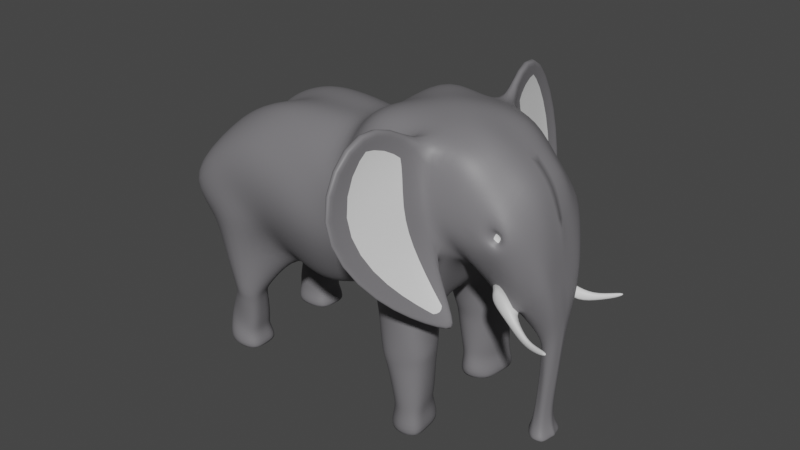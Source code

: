 # Source: African_Elephant_1.blend  (saved by Blender 3.3.6; exported with 4.5.12 LTS)
import bpy
from mathutils import Matrix  # noqa: F401  (used for matrix-valued properties, if any)

bpy.ops.wm.read_factory_settings(use_empty=True)
scene = bpy.context.scene
scene.name = 'Scene'

# ---- collections
col_collection = bpy.data.collections.new('Collection'); scene.collection.children.link(col_collection)

# ---- materials (node trees are filled in below, after node groups)
mat_material_001 = bpy.data.materials.new('Material.001')
mat_material_001.use_transparent_shadow = False
mat_material_001.diffuse_color = (0.05779, 0.02483, 0.01391, 1.0)
mat_material_001.roughness = 1.0
mat_eyes = bpy.data.materials.new('Eyes')
mat_eyes.use_transparent_shadow = False
mat_eyes.diffuse_color = (0.0, 0.0, 0.0, 1.0)
mat_eyes.roughness = 0.0
mat_tusk = bpy.data.materials.new('Tusk')
mat_tusk.use_transparent_shadow = False
mat_tusk.diffuse_color = (1.0, 0.7819, 0.4969, 1.0)
mat_ears = bpy.data.materials.new('Ears')
mat_ears.use_transparent_shadow = False
mat_ears.diffuse_color = (0.2668, 0.1912, 0.0934, 1.0)

# ---- material node trees
mat_material_001.use_nodes = True; mat_material_001.node_tree.nodes.clear()
_N = mat_material_001.node_tree.nodes; _L = mat_material_001.node_tree.links
n0 = _N.new('ShaderNodeBsdfPrincipled'); n0.name = 'Principled BSDF'; n0.location = (10, 300)
n0.distribution = 'GGX'
n0.subsurface_method = 'RANDOM_WALK_SKIN'
n0.inputs[0].default_value = (0.1829, 0.1776, 0.1882, 1.0)
n0.inputs[3].default_value = 1.45
n0.inputs[11].default_value = 1.78
n0.inputs[13].default_value = 0.5136
n0.inputs[27].default_value = (0.0, 0.0, 0.0, 1.0)
n0.inputs[28].default_value = 1.0
n1 = _N.new('ShaderNodeOutputMaterial'); n1.name = 'Material Output'; n1.location = (300, 300)
_L.new(n0.outputs[0], n1.inputs[0])
n1.is_active_output = True
mat_eyes.use_nodes = True; mat_eyes.node_tree.nodes.clear()
_N = mat_eyes.node_tree.nodes; _L = mat_eyes.node_tree.links
n0 = _N.new('ShaderNodeBsdfPrincipled'); n0.name = 'Principled BSDF'; n0.location = (10, 300)
n0.distribution = 'GGX'
n0.subsurface_method = 'RANDOM_WALK_SKIN'
n0.inputs[3].default_value = 1.45
n0.inputs[27].default_value = (0.0, 0.0, 0.0, 1.0)
n0.inputs[28].default_value = 1.0
n1 = _N.new('ShaderNodeOutputMaterial'); n1.name = 'Material Output'; n1.location = (300, 300)
_L.new(n0.outputs[0], n1.inputs[0])
n1.is_active_output = True
mat_tusk.use_nodes = True; mat_tusk.node_tree.nodes.clear()
_N = mat_tusk.node_tree.nodes; _L = mat_tusk.node_tree.links
n0 = _N.new('ShaderNodeBsdfPrincipled'); n0.name = 'Principled BSDF'; n0.location = (10, 300)
n0.distribution = 'GGX'
n0.subsurface_method = 'RANDOM_WALK_SKIN'
n0.inputs[3].default_value = 1.45
n0.inputs[27].default_value = (0.0, 0.0, 0.0, 1.0)
n0.inputs[28].default_value = 1.0
n1 = _N.new('ShaderNodeOutputMaterial'); n1.name = 'Material Output'; n1.location = (300, 300)
_L.new(n0.outputs[0], n1.inputs[0])
n1.is_active_output = True
mat_ears.use_nodes = True; mat_ears.node_tree.nodes.clear()
_N = mat_ears.node_tree.nodes; _L = mat_ears.node_tree.links
n0 = _N.new('ShaderNodeBsdfPrincipled'); n0.name = 'Principled BSDF'; n0.location = (10, 300)
n0.distribution = 'GGX'
n0.subsurface_method = 'RANDOM_WALK_SKIN'
n0.inputs[3].default_value = 1.45
n0.inputs[27].default_value = (0.0, 0.0, 0.0, 1.0)
n0.inputs[28].default_value = 1.0
n1 = _N.new('ShaderNodeOutputMaterial'); n1.name = 'Material Output'; n1.location = (300, 300)
_L.new(n0.outputs[0], n1.inputs[0])
n1.is_active_output = True

# ---- world
world_world = bpy.data.worlds.new('World'); scene.world = world_world
world_world.use_nodes = True; world_world.node_tree.nodes.clear()
_N = world_world.node_tree.nodes; _L = world_world.node_tree.links
n0 = _N.new('ShaderNodeOutputWorld'); n0.name = 'World Output'; n0.location = (300, 300)
n1 = _N.new('ShaderNodeBackground'); n1.name = 'Background'; n1.location = (10, 300)
n1.inputs[0].default_value = (0.05088, 0.05088, 0.05088, 1.0)
_L.new(n1.outputs[0], n0.inputs[0])
n0.is_active_output = True
world_world.color = (0.05088, 0.05088, 0.05088)
world_world.use_sun_shadow = False
world_world.sun_shadow_jitter_overblur = 0.0

# ---- meshes
me_plane = bpy.data.meshes.new('Plane')
me_plane.from_pydata([(-1.185, -0.4608, 0.9637), (-0.6521, -0.5211, 1.135), (-1.266, -0.5641, 1.27), (-1.027, -0.6087, 1.568), (-0.4029, -0.5632, 1.161), (-0.7715, -0.5645, 1.689), (-0.1579, -0.596, 1.189), (-0.5348, -0.4862, 1.731), (0.04807, -0.5382, 1.207), (-0.1919, -0.4619, 1.729), (0.2127, -0.4888, 1.245), (0.03157, -0.4923, 1.679), (0.684, -0.5386, 1.03), (0.2966, -0.5119, 1.911), (0.8042, -0.4797, 1.365), (0.6506, -0.4309, 2.043), (0.7654, -0.5378, 1.417), (0.6506, -0.5022, 2.016), (0.8912, -0.3811, 1.424), (0.9189, -0.4301, 1.999), (1.03, -0.2939, 1.22), (1.173, -0.3479, 1.605), (1.075, -0.2308, 1.088), (1.215, -0.3476, 1.573), (1.236, -0.2014, 1.05), (1.388, -0.2617, 1.378), (1.325, -0.1237, 0.8851), (1.449, -0.1335, 1.033), (1.366, -0.07072, 0.6803), (1.418, -0.07002, 0.6773), (1.329, -0.05249, 0.1831), (1.379, -0.05934, 0.1823), (1.349, -0.1206, 0.08662), (1.417, -0.1034, 0.08326), (1.351, -0.1156, 0.06077), (1.424, -0.1036, 0.05751), (-0.6731, -0.3777, 0.9974), (-0.3965, -0.3713, 0.7881), (-0.1492, -0.3713, 0.7739), (0.06288, -0.3803, 0.9538), (0.3108, -0.4503, 1.103), (0.7109, -0.5426, 0.8196), (-1.103, -0.4686, 0.7234), (-1.122, 0.0, 0.9995), (-1.177, 0.0, 1.349), (-1.016, 0.0, 1.664), (-0.7223, 0.0, 1.834), (-0.4786, 0.0, 1.919), (-0.176, 0.0, 1.91), (-0.009692, 0.0, 1.919), (0.7592, 0.0, 0.9941), (0.3298, 0.0, 2.112), (0.8074, 0.0, 1.102), (0.5531, 0.0, 2.184), (0.8857, 0.0, 1.202), (0.7644, 0.0, 2.18), (0.9859, 0.0, 1.154), (1.027, 0.0, 2.067), (1.099, 0.0, 1.083), (1.168, 0.0, 1.956), (1.189, 0.0, 0.958), (1.321, 0.0, 1.811), (1.26, 0.0, 0.8678), (1.397, 0.0, 1.544), (1.315, 0.0, 0.779), (1.461, 0.0, 1.08), (1.323, 0.0, 0.6824), (1.447, 0.0, 0.6791), (1.305, 0.0, 0.1818), (1.404, 0.0, 0.1814), (1.256, 0.0, 0.0859), (1.458, 0.0, 0.08541), (1.26, 0.0, 0.06077), (1.455, 0.0, 0.05948), (-0.6361, 0.0, 0.6954), (-0.3757, 0.0, 0.6614), (-0.141, 0.0, 0.7006), (0.06314, 0.0, 0.7493), (0.2756, 0.0, 0.8015), (0.6587, 0.0, 0.8629), (-1.095, 0.0, 0.8868), (1.441, -0.01489, 0.678), (1.398, -0.025, 0.1818), (1.158, -0.06887, 1.047), (1.063, -0.07145, 1.113), (0.1024, -0.1696, 0.8054), (-0.107, -0.1696, 0.7046), (-1.09, -0.1698, 1.721), (-0.8, -0.1696, 1.884), (1.145, -0.1506, 1.983), (1.322, -0.1588, 1.829), (0.3725, -0.1647, 0.8531), (0.7739, -0.1602, 1.109), (0.7202, -0.1728, 0.9588), (1.274, -0.03943, 0.0878), (1.31, -0.04702, 0.183), (0.6703, -0.1789, 0.9092), (0.3067, -0.2169, 2.155), (0.5638, -0.1506, 2.147), (1.446, -0.02241, 0.08398), (1.262, -0.06178, 0.8979), (1.448, -0.01962, 0.05778), (1.278, -0.04441, 0.06235), (-0.5272, -0.1696, 1.936), (1.404, -0.08391, 1.503), (-1.099, -0.1124, 0.9606), (-1.156, -0.06743, 1.046), (0.8607, -0.1722, 1.241), (-0.6096, -0.1696, 0.7297), (0.8055, -0.1524, 2.15), (1.321, -0.05336, 0.8131), (-0.3645, -0.1696, 0.6873), (-0.215, -0.175, 1.934), (1.467, -0.04246, 1.082), (0.9497, -0.1304, 1.169), (-1.223, -0.06768, 1.363), (1.019, -0.1764, 2.089), (1.337, -0.05557, 0.6824), (-0.02295, -0.1842, 1.917), (-0.7898, -0.4801, 0.4552), (-1.036, -0.4371, 0.4682), (-1.034, -0.2408, 0.4671), (-0.8191, -0.3092, 0.4662), (-0.821, -0.4764, 0.2004), (-1.103, -0.4704, 0.2109), (-1.105, -0.2571, 0.211), (-0.8379, -0.2623, 0.2037), (-0.8457, -0.4662, 0.1197), (-1.093, -0.4728, 0.135), (-1.093, -0.2571, 0.1293), (-0.8578, -0.2757, 0.1217), (-0.774, -0.502, -0.005344), (-1.116, -0.4806, 0.007031), (-1.117, -0.216, -0.001057), (-0.7858, -0.2386, -0.002962), (0.4458, -0.535, 0.5172), (0.7284, -0.5327, 0.5619), (0.4325, -0.2571, 0.5196), (0.7195, -0.2704, 0.5506), (0.5101, -0.5075, 0.2551), (0.7515, -0.5334, 0.258), (0.4732, -0.2746, 0.2543), (0.7161, -0.2957, 0.2479), (0.4859, -0.5309, -0.005223), (0.793, -0.5695, 0.006292), (0.483, -0.2327, 0.002805), (0.7558, -0.2556, 0.000763), (-1.203, 0.0, 1.237), (-1.207, 0.0, 0.9821), (-1.192, -0.05166, 0.9853), (-1.192, -0.03902, 1.233), (-1.139, -0.05724, 0.8482), (-1.143, 0.0, 0.836), (-1.184, -0.03817, 0.8403), (-1.198, 0.0, 0.8396), (-1.146, -0.03484, 0.5298), (-1.15, 0.0, 0.5175), (-1.177, -0.04081, 0.5295), (-1.187, 0.0, 0.52), (-1.142, -0.09271, 0.4269), (-1.145, 0.0, 0.4178), (-1.197, -0.06759, 0.4548), (-1.204, 0.0, 0.4453), (-1.215, -0.02728, 0.3591), (-1.223, 0.0, 0.333), (-1.228, -0.01406, 0.3712), (-1.235, 0.0, 0.3617), (0.7411, -0.9897, 1.21), (0.4382, -0.847, 2.341), (0.763, -0.9181, 1.271), (0.5857, -0.8361, 2.257), (0.9717, -0.5017, 0.9252), (0.9863, -0.5725, 1.048), (0.968, -0.5602, 0.9296), (0.9622, -0.5166, 1.01), (-1.252, -0.5118, 1.089), (-0.8031, -0.5808, 1.292), (-0.5385, -0.604, 1.412), (-0.2982, -0.6073, 1.494), (-0.06504, -0.5665, 1.506), (0.1346, -0.5665, 1.484), (0.5312, -0.5665, 1.414), (0.6814, -0.5709, 1.671), (0.734, -0.5645, 1.699), (0.9149, -0.5015, 1.593), (1.163, -0.382, 1.556), (1.202, -0.3531, 1.525), (1.318, -0.2881, 1.192), (1.387, -0.1468, 0.9504), (1.39, -0.07973, 0.6786), (1.358, -0.06428, 0.1826), (1.386, -0.1188, 0.08498), (1.389, -0.1179, 0.05924), (1.354, 0.0, 0.06268), (-1.187, -0.08823, 1.133), (1.351, -0.03631, 0.06218), (-1.202, 0.0, 1.085), (-1.184, -0.05224, 1.082), (0.5064, -1.284, 1.764), (0.5383, -1.187, 1.769), (1.235, -0.2605, 1.066), (1.18, -0.3267, 1.265), (1.081, -0.3218, 1.093), (1.2, -0.3087, 0.9723), (1.243, -0.2993, 1.055), (1.168, -0.323, 1.228), (1.449, -0.3427, 0.9111), (1.461, -0.3569, 0.9618), (1.452, -0.3851, 0.911), (1.46, -0.3918, 0.9573), (1.618, -0.4177, 0.9715), (1.622, -0.434, 1.008), (1.619, -0.4704, 0.9723), (1.622, -0.4609, 1.007), (-0.896, -0.6369, 1.059), (-1.233, -0.6101, 1.415), (-0.8861, -0.61, 0.7392), (-1.086, 0.0, 1.463), (-0.8772, 0.0, 0.6526), (-1.156, -0.1282, 1.477), (-0.8674, -0.101, 0.6809), (-0.8992, -0.5353, 0.4477), (-0.9272, -0.2519, 0.4632), (-0.9638, -0.4857, 0.197), (-0.9729, -0.2311, 0.205), (-0.9715, -0.5506, 0.1174), (-0.9761, -0.2346, 0.1214), (-0.947, -0.5549, -0.003737), (-0.9526, -0.1823, -0.00407), (-0.9824, -0.6289, 1.182), (0.4201, -0.5885, 1.196), (0.1542, -0.5181, 1.756), (0.5081, -0.5697, 0.9079), (0.1568, 0.0, 2.018), (0.4995, 0.0, 0.8074), (0.1329, -0.2202, 2.068), (0.5687, -0.1397, 0.8355), (0.576, -0.5785, 0.5232), (0.5854, -0.1956, 0.5192), (0.6223, -0.5921, 0.2571), (0.5901, -0.199, 0.251), (0.6167, -0.628, -1.757e-05), (0.6013, -0.155, 0.002112), (0.3432, -0.6295, 1.428), (0.7372, -0.5455, 0.1704), (0.7041, -0.3144, 0.1628), (0.5267, -0.5014, 0.1646), (0.4922, -0.2924, 0.1707), (0.5937, -0.1923, 0.1721), (0.6227, -0.5774, 0.1651), (1.359, -0.06053, 0.5047), (1.411, -0.05884, 0.5045), (1.32, 0.0, 0.5085), (1.433, 0.0, 0.5063), (1.334, -0.04691, 0.5064), (1.434, -0.009777, 0.5051), (1.387, -0.07348, 0.5037), (1.436, -0.1982, 1.234), (1.436, 0.0, 1.28), (1.433, -0.06665, 1.282), (1.377, -0.2336, 1.14), (1.436, -0.0473, 0.6772), (1.12, -0.1421, 1.069), (0.1103, -0.2708, 0.8616), (-1.077, -0.3258, 1.702), (1.153, -0.2714, 1.867), (0.2917, -0.3366, 0.9859), (0.7997, -0.3654, 1.229), (1.311, -0.0957, 0.08775), (0.311, -0.4264, 2.126), (1.23, -0.1377, 0.9523), (1.444, -0.06662, 0.05656), (-1.123, -0.2764, 0.7774), (0.8604, -0.3736, 1.321), (-0.6153, -0.2714, 0.8292), (1.321, -0.09377, 0.8555), (-0.3771, -0.2708, 0.7323), (0.9419, -0.2587, 1.28), (1.35, -0.06321, 0.6816), (1.388, -0.04262, 0.1821), (1.017, -0.2004, 1.165), (-0.1235, -0.2708, 0.7307), (-0.8273, -0.318, 1.838), (1.322, -0.2297, 1.701), (0.7589, -0.3675, 0.9717), (1.319, -0.05126, 0.1832), (0.7374, -0.3933, 0.7891), (0.5583, -0.313, 2.098), (1.434, -0.06866, 0.08385), (1.312, -0.09433, 0.06196), (-0.5884, -0.318, 1.902), (1.41, -0.1829, 1.455), (-1.237, -0.2604, 0.993), (0.7507, -0.2727, 2.114), (-0.204, -0.3263, 1.862), (1.462, -0.0948, 1.073), (-1.3, -0.2527, 1.302), (0.9931, -0.2848, 2.045), (0.02762, -0.3387, 1.778), (-1.04, -0.3168, 0.4668), (-0.8002, -0.3987, 0.4623), (-1.106, -0.3641, 0.2098), (-0.8265, -0.3712, 0.2018), (-1.095, -0.3654, 0.1355), (-0.8497, -0.3736, 0.1207), (-1.118, -0.3483, 0.009691), (-0.7782, -0.373, -0.004464), (0.4187, -0.399, 0.5229), (0.7641, -0.4202, 0.5812), (0.4722, -0.3874, 0.2563), (0.7454, -0.427, 0.2536), (0.4391, -0.3852, -0.001362), (0.778, -0.4458, 0.01569), (1.367, -0.07672, 0.06022), (-1.309, -0.2436, 1.12), (-0.9484, -0.3669, 7.788e-05), (-1.257, -0.3367, 1.46), (0.6119, -0.4349, 0.01052), (0.1236, -0.3976, 1.994), (0.4908, -0.3976, 0.1678), (0.7298, -0.4569, 0.1715), (1.423, -0.03673, 0.5044), (1.347, -0.05375, 0.5055), (1.435, -0.1417, 1.26), (1.362, -0.08028, 0.7882), (1.425, -0.08036, 0.8405), (1.33, 0.0, 0.7333), (1.467, 0.0, 0.8957), (1.462, -0.01498, 0.8883), (1.346, -0.05319, 0.7524), (1.394, -0.0888, 0.813), (1.352, -0.06887, 0.7699), (1.449, -0.05488, 0.8663), (0.7182, -0.2518, 0.6344), (0.4191, -0.2363, 0.5825), (0.735, -0.5341, 0.6213), (0.4242, -0.5436, 0.5965), (0.5582, -0.5884, 0.5913), (0.5842, -0.1793, 0.598), (0.3968, -0.3961, 0.5857), (0.7728, -0.4182, 0.6413), (0.7127, -0.2755, 0.4527), (0.4445, -0.2591, 0.4377), (0.4687, -0.5227, 0.4454), (0.7347, -0.5337, 0.4779), (0.5936, -0.5844, 0.4512), (0.5848, -0.1977, 0.4278), (0.752, -0.4133, 0.4868), (0.4346, -0.3886, 0.4474), (-0.7981, -0.4734, 0.3962), (-0.8249, -0.2969, 0.4041), (-1.054, -0.4316, 0.4136), (-1.052, -0.2568, 0.4129), (-0.9407, -0.2521, 0.4073), (-0.9167, -0.531, 0.3938), (-1.056, -0.3307, 0.4126), (-0.8068, -0.3889, 0.3999), (-0.7816, -0.2829, 0.5283), (-1.049, -0.2263, 0.5399), (-1.047, -0.4398, 0.5394), (-0.7936, -0.4896, 0.5132), (-0.8894, -0.5595, 0.5168), (-0.9177, -0.2356, 0.5178), (-0.7628, -0.3809, 0.5381), (-1.058, -0.2985, 0.5406), (1.342, -0.2531, 0.902), (1.34, -0.3407, 0.9106), (1.361, -0.3525, 0.9844), (1.358, -0.3083, 0.9931), (1.045, -0.4628, 1.53), (1.108, -0.3993, 1.756), (1.273, -0.378, 1.401), (1.315, -0.348, 1.613), (1.126, -0.4123, 1.555), (1.157, -0.3853, 1.64), (1.217, -0.4026, 1.495), (1.248, -0.3789, 1.581), (0.7702, -0.4988, 1.698), (0.6835, -0.4316, 2.046), (0.5456, -1.265, 1.773), (0.6208, -0.848, 2.347), (1.073, -0.5139, 0.9548), (0.9983, -0.5525, 0.9554), (0.7893, -0.9695, 1.226), (0.8034, -0.4732, 1.423)], [], [(229, 176, 3, 215), (176, 1, 4, 177), (177, 4, 6, 178), (178, 6, 8, 179), (179, 8, 10, 180), (243, 230, 12, 181), (181, 12, 14, 182), (383, 167, 173, 382), (377, 384, 18, 184), (184, 18, 20, 369), (369, 20, 22, 201, 371), (371, 201, 200, 187), (187, 200, 24, 26, 188, 260), (330, 324, 28, 189), (256, 250, 30, 190), (190, 30, 32, 191), (191, 32, 34, 192), (4, 1, 36, 37), (6, 4, 37, 38), (8, 6, 38, 39), (10, 8, 39, 40), (230, 10, 40, 232), (216, 36, 1, 214), (255, 82, 69, 253), (83, 84, 58, 60), (85, 86, 76, 77), (87, 88, 46, 45), (89, 90, 61, 59), (91, 85, 77, 78), (92, 93, 50, 52), (94, 95, 68, 70), (93, 96, 79, 50), (97, 98, 53, 51), (82, 99, 71, 69), (100, 83, 60, 62), (236, 91, 78, 234), (195, 102, 72, 193), (88, 103, 47, 46), (90, 104, 63, 61), (105, 106, 43, 80), (107, 92, 52, 54), (102, 94, 70, 72), (220, 105, 80, 218), (98, 109, 55, 53), (99, 101, 73, 71), (110, 100, 62, 64), (111, 108, 74, 75), (103, 112, 48, 47), (259, 113, 65, 258), (114, 107, 54, 56), (194, 115, 150, 197), (109, 116, 57, 55), (329, 110, 64, 326), (112, 118, 49, 48), (328, 81, 67, 327), (84, 114, 56, 58), (219, 87, 45, 217), (116, 89, 59, 57), (254, 117, 66, 252), (86, 111, 75, 76), (235, 97, 51, 233), (318, 269, 97, 235), (281, 276, 111, 86), (322, 278, 117, 254), (297, 265, 89, 116), (316, 264, 87, 219), (280, 277, 114, 84), (332, 261, 81, 328), (294, 298, 118, 112), (331, 275, 110, 329), (293, 297, 116, 109), (314, 296, 115, 194), (277, 273, 107, 114), (323, 295, 113, 259), (290, 294, 112, 103), (276, 274, 108, 111), (275, 270, 100, 110), (288, 271, 101, 99), (287, 293, 109, 98), (362, 357, 122, 222), (289, 268, 94, 102), (273, 267, 92, 107), (272, 292, 106, 105), (283, 291, 104, 90), (282, 290, 103, 88), (313, 289, 102, 195), (338, 333, 138, 238), (270, 262, 83, 100), (279, 288, 99, 82), (269, 287, 98, 97), (284, 286, 96, 93), (268, 285, 95, 94), (267, 284, 93, 92), (266, 263, 85, 91), (265, 283, 90, 89), (264, 282, 88, 87), (263, 281, 86, 85), (262, 280, 84, 83), (321, 279, 82, 255), (356, 349, 123, 302), (364, 358, 121, 299), (361, 359, 120, 221), (363, 360, 119, 300), (224, 126, 130, 226), (354, 351, 124, 223), (353, 350, 126, 224), (355, 352, 125, 301), (304, 127, 131, 306), (301, 125, 129, 303), (302, 123, 127, 304), (223, 124, 128, 225), (315, 305, 133, 228), (225, 128, 132, 227), (226, 130, 134, 228), (303, 129, 133, 305), (346, 341, 142, 240), (340, 335, 136, 308), (337, 336, 135, 237), (339, 334, 137, 307), (320, 244, 144, 312), (348, 342, 141, 309), (347, 344, 140, 310), (345, 343, 139, 239), (317, 311, 145, 242), (249, 246, 143, 241), (248, 245, 146, 242), (319, 247, 145, 311), (197, 150, 147, 196), (149, 148, 154, 153), (115, 44, 147, 150), (153, 154, 158, 157), (106, 149, 153, 151), (43, 106, 151, 152), (157, 158, 162, 161), (151, 153, 157, 155), (152, 151, 155, 156), (159, 161, 165, 163), (156, 155, 159, 160), (155, 157, 161, 159), (164, 163, 165, 166), (160, 159, 163, 164), (161, 162, 166, 165), (198, 167, 383, 379), (182, 14, 167, 198), (378, 15, 168, 380), (183, 17, 170, 199), (171, 381, 382, 173), (167, 14, 171, 173), (14, 384, 381, 171), (16, 169, 174, 172), (16, 183, 199, 169), (15, 182, 198, 168), (168, 198, 379, 380), (149, 197, 196, 148), (271, 313, 195, 101), (292, 314, 194, 106), (106, 194, 197, 149), (101, 195, 193, 73), (33, 191, 192, 35), (31, 190, 191, 33), (251, 256, 190, 31), (325, 330, 189, 29), (257, 260, 188, 27), (372, 371, 187, 25), (21, 185, 186, 23), (19, 184, 369, 370), (378, 377, 184, 19), (13, 181, 182, 15), (231, 243, 181, 13), (9, 179, 180, 11), (7, 178, 179, 9), (5, 177, 178, 7), (3, 176, 177, 5), (214, 1, 176, 229), (204, 205, 202, 203), (22, 24, 203, 202), (201, 22, 202, 205), (200, 201, 205, 204), (366, 365, 206, 208), (207, 209, 213, 211), (368, 367, 209, 207), (367, 366, 208, 209), (365, 368, 207, 206), (210, 211, 213, 212), (209, 208, 212, 213), (208, 206, 210, 212), (206, 207, 211, 210), (0, 214, 229, 175), (129, 226, 228, 133), (127, 225, 227, 131), (306, 315, 228, 134), (123, 223, 225, 127), (352, 353, 224, 125), (349, 354, 223, 123), (125, 224, 226, 129), (360, 361, 221, 119), (358, 362, 222, 121), (296, 316, 219, 115), (115, 219, 217, 44), (108, 220, 218, 74), (42, 216, 214, 0), (175, 229, 215, 2), (11, 180, 243, 231), (247, 248, 242, 145), (244, 249, 241, 144), (312, 317, 242, 146), (344, 345, 239, 140), (335, 337, 237, 136), (342, 346, 240, 141), (334, 338, 238, 137), (298, 318, 235, 118), (118, 235, 233, 49), (96, 236, 234, 79), (12, 230, 232, 41), (180, 10, 230, 243), (140, 239, 249, 244), (141, 240, 248, 247), (309, 141, 247, 319), (240, 142, 245, 248), (239, 139, 246, 249), (310, 140, 244, 320), (29, 189, 256, 251), (261, 321, 255, 81), (285, 322, 254, 95), (95, 254, 252, 68), (81, 255, 253, 67), (189, 28, 250, 256), (25, 187, 260, 257), (291, 323, 259, 104), (104, 259, 258, 63), (25, 257, 323, 291), (30, 250, 322, 285), (29, 251, 321, 261), (142, 310, 320, 245), (139, 309, 319, 246), (11, 231, 318, 298), (144, 241, 317, 312), (2, 215, 316, 296), (131, 227, 315, 306), (0, 175, 314, 292), (35, 192, 313, 271), (246, 319, 311, 143), (241, 143, 311, 317), (341, 347, 310, 142), (343, 348, 309, 139), (245, 320, 312, 146), (336, 339, 307, 135), (333, 340, 308, 138), (128, 303, 305, 132), (227, 132, 305, 315), (126, 302, 304, 130), (124, 301, 303, 128), (130, 304, 306, 134), (351, 355, 301, 124), (357, 363, 300, 122), (359, 364, 299, 120), (350, 356, 302, 126), (251, 31, 279, 321), (22, 20, 280, 262), (39, 38, 281, 263), (3, 5, 282, 264), (370, 372, 283, 265), (40, 39, 263, 266), (14, 12, 284, 267), (32, 30, 285, 268), (12, 41, 286, 284), (13, 15, 287, 269), (31, 33, 288, 279), (24, 22, 262, 270), (192, 34, 289, 313), (5, 7, 290, 282), (372, 25, 291, 283), (42, 0, 292, 272), (384, 14, 267, 273), (34, 32, 268, 289), (15, 378, 293, 287), (33, 35, 271, 288), (26, 24, 270, 275), (37, 36, 274, 276), (7, 9, 294, 290), (257, 27, 295, 323), (18, 384, 273, 277), (175, 2, 296, 314), (378, 19, 297, 293), (324, 26, 275, 331), (9, 11, 298, 294), (325, 29, 261, 332), (20, 18, 277, 280), (215, 3, 264, 316), (19, 370, 265, 297), (250, 28, 278, 322), (38, 37, 276, 281), (231, 13, 269, 318), (61, 63, 59), (27, 325, 332, 295), (28, 324, 331, 278), (27, 188, 330, 325), (278, 331, 329, 117), (295, 332, 328, 113), (113, 328, 327, 65), (117, 329, 326, 66), (188, 26, 324, 330), (96, 286, 340, 333), (40, 266, 339, 336), (91, 236, 338, 334), (41, 232, 337, 335), (266, 91, 334, 339), (232, 40, 336, 337), (286, 41, 335, 340), (236, 96, 333, 338), (135, 307, 348, 343), (138, 308, 347, 341), (137, 238, 346, 342), (136, 237, 345, 344), (237, 135, 343, 345), (308, 136, 344, 347), (307, 137, 342, 348), (238, 138, 341, 346), (122, 300, 356, 350), (120, 299, 355, 351), (119, 221, 354, 349), (121, 222, 353, 352), (299, 121, 352, 355), (222, 122, 350, 353), (221, 120, 351, 354), (300, 119, 349, 356), (42, 272, 364, 359), (108, 274, 363, 357), (105, 220, 362, 358), (36, 216, 361, 360), (274, 36, 360, 363), (216, 42, 359, 361), (272, 105, 358, 364), (220, 108, 357, 362), (24, 200, 368, 365), (204, 203, 366, 367), (200, 204, 367, 368), (203, 24, 365, 366), (373, 374, 370, 369), (376, 375, 371, 372), (374, 376, 372, 370), (375, 373, 369, 371), (185, 21, 374, 373), (23, 186, 375, 376), (21, 23, 376, 374), (186, 185, 373, 375), (17, 183, 377, 378), (199, 170, 380, 379), (170, 17, 378, 380), (172, 174, 382, 381), (174, 169, 383, 382), (16, 172, 381, 384), (183, 16, 384, 377), (169, 199, 379, 383)])
me_plane.polygons.foreach_set('use_smooth', [True] * 354)
me_plane.polygons.foreach_set('material_index', [0, 0, 0, 0, 0, 0, 0, 0, 0, 0, 0, 0, 0, 0, 0, 0, 0, 0, 0, 0, 0, 0, 0, 0, 0, 0, 0, 0, 0, 0, 0, 0, 0, 0, 0, 0, 0, 0, 0, 0, 0, 0, 0, 0, 0, 0, 0, 0, 0, 0, 0, 0, 0, 0, 0, 0, 0, 0, 0, 0, 0, 0, 0, 0, 0, 0, 0, 0, 0, 0, 0, 0, 0, 0, 0, 0, 0, 0, 0, 0, 0, 0, 0, 0, 0, 0, 0, 0, 0, 0, 0, 0, 0, 0, 0, 0, 0, 0, 0, 0, 0, 0, 0, 0, 0, 0, 0, 0, 0, 0, 0, 0, 0, 0, 0, 0, 0, 0, 0, 0, 0, 0, 0, 0, 0, 0, 0, 0, 0, 0, 0, 0, 0, 0, 0, 0, 0, 0, 0, 0, 0, 0, 0, 0, 0, 3, 0, 0, 0, 3, 3, 0, 0, 0, 0, 0, 0, 0, 0, 0, 0, 0, 0, 0, 1, 0, 0, 0, 0, 0, 0, 0, 0, 0, 2, 2, 2, 2, 2, 2, 2, 2, 2, 2, 2, 2, 2, 0, 0, 0, 0, 0, 0, 0, 0, 0, 0, 0, 0, 0, 0, 0, 0, 0, 0, 0, 0, 0, 0, 0, 0, 0, 0, 0, 0, 0, 0, 0, 0, 0, 0, 0, 0, 0, 0, 0, 0, 0, 0, 0, 0, 0, 0, 0, 0, 0, 0, 0, 0, 0, 0, 0, 0, 0, 0, 0, 0, 0, 0, 0, 0, 0, 0, 0, 0, 0, 0, 0, 0, 0, 0, 0, 0, 0, 0, 0, 0, 0, 0, 0, 0, 0, 0, 0, 0, 0, 0, 0, 0, 0, 0, 0, 0, 0, 0, 0, 0, 0, 0, 0, 0, 0, 0, 0, 0, 0, 0, 0, 0, 0, 0, 0, 0, 0, 0, 0, 0, 0, 0, 0, 0, 0, 0, 0, 0, 0, 0, 0, 0, 0, 0, 0, 0, 0, 0, 0, 0, 0, 0, 0, 0, 0, 0, 0, 2, 2, 2, 2, 0, 0, 0, 0, 0, 0, 0, 0, 0, 0, 0, 0, 0, 0, 0, 0])
_uv = me_plane.uv_layers.new(name='UVMap')
_uv.uv.foreach_set('vector', [0.4863, 0.4074, 1.0, 0.4074, 1.0, 1.0, 0.4863, 1.0, 1.0, 0.4074, 1.0, 0.0, 1.0, 0.0, 1.0, 0.4074, 1.0, 0.4074, 1.0, 0.0, 1.0, 0.0, 1.0, 0.4074, 1.0, 0.4074, 1.0, 0.0, 1.0, 0.0, 1.0, 0.4074, 1.0, 0.4074, 1.0, 0.0, 1.0, 0.0, 1.0, 0.4074, 1.0, 0.4074, 1.0, 0.0, 1.0, 0.0, 1.0, 0.4074, 1.0, 0.4074, 1.0, 0.0, 1.0, 0.0, 1.0, 0.4074, 1.0, 0.0, 1.0, 0.0, 1.0, 0.0, 1.0, 0.0, 1.0, 0.4074, 1.0, 0.0, 1.0, 0.0, 1.0, 0.4074, 1.0, 0.4074, 1.0, 0.0, 1.0, 0.0, 1.0, 0.4074, 1.0, 0.4074, 1.0, 0.0, 1.0, 0.0, 1.0, 0.1381, 1.0, 0.4074, 1.0, 0.4074, 1.0, 0.1381, 1.0, 0.2702, 1.0, 0.4074, 1.0, 0.4074, 1.0, 0.2702, 1.0, 0.0, 1.0, 0.0, 1.0, 0.4074, 1.0, 0.4074, 1.0, 0.4074, 1.0, 0.0, 1.0, 0.0, 1.0, 0.4074, 1.0, 0.4074, 1.0, 0.0, 1.0, 0.0, 1.0, 0.4074, 1.0, 0.4074, 1.0, 0.0, 1.0, 0.167, 1.0, 0.4074, 1.0, 0.4074, 1.0, 0.167, 1.0, 0.1562, 1.0, 0.4074, 1.0, 0.0, 1.0, 0.0, 1.0, 0.0, 1.0, 0.0, 1.0, 0.0, 1.0, 0.0, 1.0, 0.0, 0.0, 0.0, 1.0, 0.0, 1.0, 0.0, 0.0, 0.0, 0.0, 0.0, 1.0, 0.0, 1.0, 0.0, 0.0, 0.0, 0.0, 0.0, 1.0, 0.0, 1.0, 0.0, 0.0, 0.0, 0.0, 0.0, 0.4863, 0.0, 1.0, 0.0, 1.0, 0.0, 0.4863, 0.0, 1.0, 1.0, 1.0, 1.0, 1.0, 1.0, 1.0, 1.0, 1.0, 0.0, 1.0, 0.0, 1.0, 0.0, 1.0, 0.0, 0.0, 0.0, 0.0, 0.0, 0.0, 0.0, 0.0, 0.0, 1.0, 1.0, 1.0, 1.0, 1.0, 1.0, 1.0, 1.0, 1.0, 1.0, 1.0, 1.0, 1.0, 1.0, 1.0, 1.0, 0.0, 0.0, 0.0, 0.0, 0.0, 0.0, 0.0, 0.0, 1.0, 0.0, 1.0, 0.0, 1.0, 0.0, 1.0, 0.0, 1.0, 0.0, 1.0, 0.0, 1.0, 0.0, 1.0, 0.0, 1.0, 0.0, 0.0, 0.0, 0.0, 0.0, 1.0, 0.0, 1.0, 1.0, 1.0, 1.0, 1.0, 1.0, 1.0, 1.0, 1.0, 1.0, 1.0, 1.0, 1.0, 1.0, 1.0, 1.0, 1.0, 0.0, 1.0, 0.0, 1.0, 0.0, 1.0, 0.0, 0.0, 0.0, 0.0, 0.0, 0.0, 0.0, 0.0, 0.0, 1.0, 0.4074, 1.0, 0.02981, 1.0, 0.0, 1.0, 0.4074, 1.0, 1.0, 1.0, 1.0, 1.0, 1.0, 1.0, 1.0, 1.0, 1.0, 1.0, 1.0, 1.0, 1.0, 1.0, 1.0, 0.0, 0.0, 0.0, 0.0, 0.0, 0.0, 0.0, 0.0, 1.0, 0.0, 1.0, 0.0, 1.0, 0.0, 1.0, 0.0, 1.0, 0.02981, 1.0, 0.0, 1.0, 0.0, 1.0, 0.0, 0.4863, 0.0, 0.0, 0.0, 0.0, 0.0, 0.4863, 0.0, 1.0, 1.0, 1.0, 1.0, 1.0, 1.0, 1.0, 1.0, 1.0, 1.0, 1.0, 1.0, 1.0, 1.0, 1.0, 1.0, 1.0, 0.0, 1.0, 0.0, 1.0, 0.0, 1.0, 0.0, 1.0, 0.0, 1.0, 0.0, 1.0, 0.0, 1.0, 0.0, 1.0, 1.0, 1.0, 1.0, 1.0, 1.0, 1.0, 1.0, 1.0, 1.0, 1.0, 1.0, 1.0, 1.0, 1.0, 1.0, 1.0, 0.0, 1.0, 0.0, 1.0, 0.0, 1.0, 0.0, 0.0, 0.4074, 0.0, 1.0, 0.0, 1.0, 0.0, 0.4074, 1.0, 1.0, 1.0, 1.0, 1.0, 1.0, 1.0, 1.0, 1.0, 0.0, 1.0, 0.0, 1.0, 0.0, 1.0, 0.0, 1.0, 1.0, 1.0, 1.0, 1.0, 1.0, 1.0, 1.0, 1.0, 1.0, 1.0, 1.0, 1.0, 1.0, 1.0, 1.0, 1.0, 0.0, 1.0, 0.0, 1.0, 0.0, 1.0, 0.0, 0.4863, 1.0, 1.0, 1.0, 1.0, 1.0, 0.4863, 1.0, 1.0, 1.0, 1.0, 1.0, 1.0, 1.0, 1.0, 1.0, 1.0, 0.0, 1.0, 0.0, 1.0, 0.0, 1.0, 0.0, 0.0, 0.0, 1.0, 0.0, 1.0, 0.0, 0.0, 0.0, 1.0, 1.0, 1.0, 1.0, 1.0, 1.0, 1.0, 1.0, 1.0, 1.0, 1.0, 1.0, 1.0, 1.0, 1.0, 1.0, 0.0, 0.0, 1.0, 0.0, 1.0, 0.0, 0.0, 0.0, 1.0, 0.0, 1.0, 0.0, 1.0, 0.0, 1.0, 0.0, 1.0, 1.0, 1.0, 1.0, 1.0, 1.0, 1.0, 1.0, 0.4863, 1.0, 1.0, 1.0, 1.0, 1.0, 0.4863, 1.0, 1.0, 0.0, 1.0, 0.0, 1.0, 0.0, 1.0, 0.0, 1.0, 1.0, 1.0, 1.0, 1.0, 1.0, 1.0, 1.0, 1.0, 1.0, 1.0, 1.0, 1.0, 1.0, 1.0, 1.0, 1.0, 0.0, 1.0, 0.0, 1.0, 0.0, 1.0, 0.0, 1.0, 1.0, 1.0, 1.0, 1.0, 1.0, 1.0, 1.0, 0.0, 0.4074, 0.0, 1.0, 0.0, 1.0, 0.0, 0.4074, 1.0, 0.0, 1.0, 0.0, 1.0, 0.0, 1.0, 0.0, 1.0, 1.0, 1.0, 1.0, 1.0, 1.0, 1.0, 1.0, 1.0, 1.0, 1.0, 1.0, 1.0, 1.0, 1.0, 1.0, 1.0, 0.0, 1.0, 0.0, 1.0, 0.0, 1.0, 0.0, 1.0, 0.0, 1.0, 0.0, 1.0, 0.0, 1.0, 0.0, 1.0, 1.0, 1.0, 0.9999, 1.0, 1.0, 1.0, 1.0, 1.0, 1.0, 1.0, 1.0, 1.0, 1.0, 1.0, 1.0, 0.4863, 0.0, 1.0, 0.0, 1.0, 0.0, 0.4863, 0.0, 1.0, 0.04861, 1.0, 0.04659, 1.0, 0.0, 1.0, 0.02981, 1.0, 0.0, 1.0, 0.0, 1.0, 0.0, 1.0, 0.0, 0.0, 0.0, 0.0, 0.0, 0.0, 0.0, 0.0, 0.0, 1.0, 1.0, 1.0, 1.0, 1.0, 1.0, 1.0, 1.0, 1.0, 1.0, 1.0, 1.0, 1.0, 1.0, 1.0, 1.0, 1.0, 0.4074, 1.0, 0.04861, 1.0, 0.02981, 1.0, 0.4074, 0.0, 0.0, 0.0, 0.0, 0.0, 0.0, 0.0, 0.0, 1.0, 0.0, 1.0, 0.0, 1.0, 0.0, 1.0, 0.0, 1.0, 1.0, 1.0, 1.0, 1.0, 1.0, 1.0, 1.0, 1.0, 1.0, 1.0, 1.0, 1.0, 1.0, 1.0, 1.0, 1.0, 0.0, 0.0, 0.0, 0.0, 0.0, 1.0, 0.0, 1.0, 0.04659, 1.0, 0.0, 1.0, 0.0, 1.0, 0.0, 1.0, 0.0, 1.0, 0.0, 1.0, 0.0, 1.0, 0.0, 0.0, 0.0, 0.0, 0.0, 0.0, 0.0, 0.0, 0.0, 1.0, 1.0, 1.0, 1.0, 1.0, 1.0, 1.0, 1.0, 1.0, 1.0, 1.0, 1.0, 1.0, 1.0, 1.0, 1.0, 0.0, 0.0, 0.0, 0.0, 0.0, 0.0, 0.0, 0.0, 1.0, 0.0, 1.0, 0.0, 1.0, 0.0, 1.0, 0.0, 1.0, 1.0, 1.0, 1.0, 1.0, 1.0, 1.0, 1.0, 1.0, 0.0, 1.0, 0.0, 1.0, 0.0, 1.0, 0.0, 0.0, 0.0, 0.0, 0.0, 0.0, 0.0, 0.0, 0.0, 0.4863, 0.0, 0.0, 0.0, 0.0, 0.0, 0.4863, 0.0, 1.0, 0.0, 1.0, 0.0, 1.0, 0.0, 1.0, 0.0, 0.4863, 0.0, 1.0, 0.0, 1.0, 0.0, 0.4863, 0.0, 0.4863, 0.0, 0.0, 0.0, 0.0, 0.0, 0.4863, 0.0, 0.4863, 0.0, 1.0, 0.0, 1.0, 0.0, 0.4863, 0.0, 0.0, 0.0, 0.0, 0.0, 0.0, 0.0, 0.0, 0.0, 1.0, 0.0, 1.0, 0.0, 1.0, 0.0, 1.0, 0.0, 0.0, 0.0, 0.0, 0.0, 0.0, 0.0, 0.0, 0.0, 1.0, 0.0, 1.0, 0.0, 1.0, 0.0, 1.0, 0.0, 0.4863, 0.0, 0.0, 0.0, 0.0, 0.0, 0.4863, 0.0, 0.4863, 0.0, 0.0, 0.0, 0.0, 0.0, 0.4863, 0.0, 0.4863, 0.0, 0.0, 0.0, 0.0, 0.0, 0.4863, 0.0, 0.4863, 0.0, 1.0, 0.0, 1.0, 0.0, 0.4863, 0.0, 0.0, 0.0, 0.0, 0.0, 0.0, 0.0, 0.0, 0.0, 0.0, 0.0, 0.0, 0.0, 0.0, 0.0, 0.0, 0.0, 0.0, 0.0, 0.0, 0.0, 0.0, 0.0, 0.0, 0.0, 0.0, 0.0, 0.0, 0.0, 0.0, 0.0, 0.0, 0.0, 0.0, 0.0, 0.0, 0.0, 0.0, 0.0, 0.0, 0.0, 0.0, 0.0, 0.0, 0.0, 0.0, 0.0, 0.0, 0.0, 0.0, 0.0, 0.0, 0.0, 0.0, 0.0, 0.0, 0.0, 0.0, 0.0, 0.0, 0.0, 0.0, 0.0, 0.0, 0.0, 0.0, 0.0, 0.0, 0.0, 0.0, 0.0, 0.0, 0.0, 0.0, 0.0, 0.0, 0.0, 0.0, 0.0, 0.0, 0.0, 0.0, 0.0, 0.0, 0.0, 0.0, 0.0, 0.0, 0.0, 0.0, 0.0, 0.0, 0.0, 0.0, 0.0, 0.0, 0.0, 0.0, 0.0, 0.0, 0.0, 0.0, 0.0, 0.0, 0.0, 0.0, 0.4074, 0.0, 1.0, 0.0, 1.0, 0.0, 0.4074, 0.0, 0.0, 0.0, 0.0, 0.0, 0.0, 0.0, 0.0, 0.0, 1.0, 0.0, 1.0, 0.0, 1.0, 0.0, 1.0, 0.0, 0.0, 0.0, 0.0, 0.0, 0.0, 0.0, 0.0, 0.0, 0.0, 0.0, 0.0, 0.0, 0.0, 0.0, 0.0, 0.0, 0.0, 0.0, 0.0, 0.0, 0.0, 0.0, 0.0, 0.0, 0.0, 0.0, 0.0, 0.0, 0.0, 0.0, 0.0, 0.0, 0.0, 0.0, 0.0, 0.0, 0.0, 0.0, 0.0, 0.0, 0.0, 0.0, 0.0, 0.0, 0.0, 0.0, 0.0, 0.0, 0.0, 0.0, 0.0, 0.0, 0.0, 0.0, 0.0, 0.0, 0.0, 0.0, 0.0, 0.0, 0.0, 0.0, 0.0, 0.0, 0.0, 0.0, 0.0, 0.0, 0.0, 0.0, 0.0, 0.0, 0.0, 0.0, 0.0, 0.0, 0.0, 0.0, 0.0, 0.0, 0.0, 0.0, 0.0, 0.0, 0.0, 0.0, 0.0, 0.0, 0.0, 0.0, 0.0, 0.0, 0.0, 0.0, 0.0, 1.0, 0.4074, 1.0, 0.0, 1.0, 0.0, 1.0, 0.4074, 1.0, 0.4074, 1.0, 0.0, 1.0, 0.0, 1.0, 0.4074, 1.0, 1.0, 1.0, 1.0, 1.0, 1.0, 1.0, 1.0, 1.0, 0.3994, 1.0, 0.9013, 1.0, 0.9359, 1.0, 0.4118, 1.0, 0.0, 1.0, 0.0, 1.0, 0.0, 1.0, 0.0, 1.0, 0.0, 1.0, 0.0, 1.0, 0.0, 1.0, 0.0, 1.0, 0.0, 1.0, 0.0, 1.0, 0.0, 1.0, 0.0, 1.0, 0.02489, 1.0, 0.01868, 1.0, 0.0, 1.0, 0.0, 1.0, 0.02489, 1.0, 0.3994, 1.0, 0.4118, 1.0, 0.01868, 1.0, 1.0, 1.0, 0.4074, 1.0, 0.4074, 1.0, 1.0, 1.0, 1.0, 1.0, 0.4074, 1.0, 0.4074, 1.0, 1.0, 0.0, 0.0, 0.0, 0.4074, 0.0, 0.4074, 0.0, 0.0, 1.0, 0.9999, 1.0, 0.4074, 1.0, 0.4074, 1.0, 1.0, 0.0, 0.0, 0.0, 0.4074, 0.0, 0.4074, 0.0, 0.0, 0.0, 0.0, 0.0, 0.4074, 0.0, 0.4074, 0.0, 0.0, 1.0, 1.0, 1.0, 0.4074, 1.0, 0.4074, 1.0, 1.0, 1.0, 0.8653, 1.0, 0.4074, 1.0, 0.4074, 1.0, 1.0, 1.0, 1.0, 1.0, 0.4074, 1.0, 0.4074, 1.0, 0.8653, 1.0, 1.0, 1.0, 0.4074, 1.0, 0.4074, 1.0, 1.0, 1.0, 1.0, 1.0, 0.4074, 1.0, 0.4074, 1.0, 1.0, 1.0, 1.0, 1.0, 0.4074, 1.0, 0.4074, 1.0, 1.0, 1.0, 1.0, 1.0, 0.4074, 1.0, 0.4074, 1.0, 1.0, 1.0, 0.8283, 1.0, 0.558, 1.0, 0.5642, 1.0, 0.8216, 1.0, 1.0, 1.0, 0.4074, 1.0, 0.4074, 1.0, 1.0, 1.0, 1.0, 1.0, 0.4074, 1.0, 0.4074, 1.0, 1.0, 1.0, 1.0, 1.0, 0.4074, 1.0, 0.4074, 1.0, 1.0, 1.0, 1.0, 1.0, 0.4074, 1.0, 0.4074, 1.0, 1.0, 1.0, 1.0, 1.0, 0.4074, 1.0, 0.4074, 1.0, 1.0, 1.0, 1.0, 1.0, 0.4074, 1.0, 0.4074, 1.0, 1.0, 1.0, 1.0, 1.0, 0.4074, 1.0, 0.4074, 1.0, 1.0, 1.0, 1.0, 1.0, 0.4074, 1.0, 0.4074, 1.0, 1.0, 0.4863, 0.0, 1.0, 0.0, 1.0, 0.4074, 0.4863, 0.4074, 1.0, 0.2702, 1.0, 0.1381, 1.0, 0.0, 1.0, 0.0, 1.0, 0.0, 1.0, 0.0, 1.0, 0.0, 1.0, 0.0, 1.0, 0.1381, 1.0, 0.0, 1.0, 0.0, 1.0, 0.1381, 1.0, 0.2702, 1.0, 0.1381, 1.0, 0.1381, 1.0, 0.2702, 1.0, 0.0, 1.0, 0.0, 1.0, 0.0, 1.0, 0.0, 1.0, 0.2702, 1.0, 0.2702, 1.0, 0.2702, 1.0, 0.2702, 1.0, 0.2702, 1.0, 0.2702, 1.0, 0.2702, 1.0, 0.2702, 1.0, 0.2702, 1.0, 0.0, 1.0, 0.0, 1.0, 0.2702, 1.0, 0.0, 1.0, 0.2702, 1.0, 0.2702, 1.0, 0.0, 1.0, 0.0, 1.0, 0.2702, 1.0, 0.2702, 1.0, 0.0, 1.0, 0.2702, 1.0, 0.0, 1.0, 0.0, 1.0, 0.2702, 1.0, 0.0, 1.0, 0.0, 1.0, 0.0, 1.0, 0.0, 1.0, 0.0, 1.0, 0.2702, 1.0, 0.2702, 1.0, 0.0, 0.0, 0.0, 0.4863, 0.0, 0.4863, 0.4074, 0.0, 0.4074, 0.0, 0.0, 0.4863, 0.0, 0.4863, 0.0, 0.0, 0.0, 1.0, 0.0, 0.4863, 0.0, 0.4863, 0.0, 1.0, 0.0, 1.0, 0.0, 0.4863, 0.0, 0.4863, 0.0, 1.0, 0.0, 1.0, 0.0, 0.4863, 0.0, 0.4863, 0.0, 1.0, 0.0, 0.0, 0.0, 0.4863, 0.0, 0.4863, 0.0, 0.0, 0.0, 1.0, 0.0, 0.4863, 0.0, 0.4863, 0.0, 1.0, 0.0, 0.0, 0.0, 0.4863, 0.0, 0.4863, 0.0, 0.0, 0.0, 1.0, 0.0, 0.4863, 0.0, 0.4863, 0.0, 1.0, 0.0, 0.0, 0.0, 0.4863, 0.0, 0.4863, 0.0, 0.0, 0.0, 0.0, 1.0, 0.4863, 1.0, 0.4863, 1.0, 0.0, 1.0, 0.0, 1.0, 0.4863, 1.0, 0.4863, 1.0, 0.0, 1.0, 1.0, 0.0, 0.4863, 0.0, 0.4863, 0.0, 1.0, 0.0, 0.0, 0.0, 0.4863, 0.0, 0.4863, 0.0, 0.0, 0.0, 0.0, 0.4074, 0.4863, 0.4074, 0.4863, 1.0, 0.0, 1.0, 1.0, 1.0, 1.0, 0.4074, 1.0, 0.4074, 1.0, 1.0, 0.0, 0.0, 0.0, 0.0, 0.0, 0.0, 0.0, 0.0, 0.0, 0.0, 0.0, 0.0, 0.0, 0.0, 0.0, 0.0, 0.0, 0.0, 0.0, 0.0, 0.0, 0.0, 0.0, 0.0, 0.0, 0.0, 0.0, 0.0, 0.0, 0.0, 0.0, 0.0, 0.0, 0.0, 0.0, 0.0, 0.0, 0.0, 0.0, 0.0, 0.0, 0.0, 0.0, 0.0, 0.0, 0.0, 0.0, 0.0, 0.0, 0.0, 0.0, 0.0, 0.0, 0.0, 0.0, 0.0, 1.0, 1.0, 1.0, 1.0, 1.0, 1.0, 1.0, 1.0, 1.0, 1.0, 1.0, 1.0, 1.0, 1.0, 1.0, 1.0, 0.0, 0.0, 0.0, 0.0, 0.0, 0.0, 0.0, 0.0, 1.0, 0.0, 1.0, 0.0, 0.0, 0.0, 0.0, 0.0, 1.0, 0.4074, 1.0, 0.0, 1.0, 0.0, 1.0, 0.4074, 0.0, 0.0, 0.0, 0.0, 0.0, 0.0, 0.0, 0.0, 0.0, 0.0, 0.0, 0.0, 0.0, 0.0, 0.0, 0.0, 0.0, 0.0, 0.0, 0.0, 0.0, 0.0, 0.0, 0.0, 0.0, 0.0, 0.0, 0.0, 0.0, 0.0, 0.0, 0.0, 0.0, 0.0, 0.0, 0.0, 0.0, 0.0, 0.0, 0.0, 0.0, 0.0, 0.0, 0.0, 0.0, 0.0, 0.0, 0.0, 1.0, 1.0, 1.0, 0.4074, 1.0, 0.4074, 1.0, 1.0, 1.0, 1.0, 1.0, 1.0, 1.0, 1.0, 1.0, 1.0, 1.0, 0.0, 1.0, 0.0, 1.0, 0.0, 1.0, 0.0, 1.0, 0.0, 1.0, 0.0, 1.0, 0.0, 1.0, 0.0, 1.0, 1.0, 1.0, 1.0, 1.0, 1.0, 1.0, 1.0, 1.0, 0.4074, 1.0, 0.0, 1.0, 0.0, 1.0, 0.4074, 1.0, 1.0, 1.0, 0.4074, 1.0, 0.4074, 1.0, 1.0, 1.0, 1.0, 1.0, 1.0, 1.0, 1.0, 1.0, 1.0, 1.0, 1.0, 1.0, 1.0, 1.0, 1.0, 1.0, 1.0, 1.0, 1.0, 1.0, 1.0, 1.0, 1.0, 1.0, 1.0, 1.0, 0.0, 1.0, 0.0, 1.0, 0.0, 1.0, 0.0, 1.0, 1.0, 1.0, 1.0, 1.0, 1.0, 1.0, 1.0, 0.0, 0.0, 0.0, 0.0, 0.0, 0.0, 0.0, 0.0, 0.0, 0.0, 0.0, 0.0, 0.0, 0.0, 0.0, 0.0, 1.0, 1.0, 1.0, 1.0, 1.0, 1.0, 1.0, 1.0, 0.0, 0.0, 0.0, 0.0, 0.0, 0.0, 0.0, 0.0, 0.0, 1.0, 0.4863, 1.0, 0.4863, 1.0, 0.0, 1.0, 1.0, 0.0, 0.4863, 0.0, 0.4863, 0.0, 1.0, 0.0, 0.0, 0.0, 0.0, 0.4074, 0.0, 0.4074, 0.0, 0.0, 1.0, 1.0, 1.0, 0.4074, 1.0, 0.4074, 1.0, 0.9999, 0.0, 0.0, 0.0, 0.0, 0.0, 0.0, 0.0, 0.0, 0.0, 0.0, 0.0, 0.0, 0.0, 0.0, 0.0, 0.0, 0.0, 0.0, 0.0, 0.0, 0.0, 0.0, 0.0, 0.0, 0.0, 0.0, 0.0, 0.0, 0.0, 0.0, 0.0, 0.0, 0.0, 0.0, 0.0, 0.0, 0.0, 0.0, 0.0, 0.0, 0.0, 0.0, 0.0, 0.0, 0.0, 0.0, 0.0, 0.0, 0.0, 0.0, 0.0, 0.0, 0.0, 0.0, 0.0, 0.0, 0.0, 0.0, 0.0, 0.0, 0.0, 0.0, 0.0, 0.0, 0.4863, 0.0, 0.0, 0.0, 0.0, 0.0, 0.4863, 0.0, 1.0, 0.0, 1.0, 0.0, 1.0, 0.0, 1.0, 0.0, 0.0, 0.0, 0.0, 0.0, 0.0, 0.0, 0.0, 0.0, 1.0, 0.0, 1.0, 0.0, 1.0, 0.0, 1.0, 0.0, 0.0, 0.0, 0.0, 0.0, 0.0, 0.0, 0.0, 0.0, 1.0, 0.0, 1.0, 0.0, 1.0, 0.0, 1.0, 0.0, 0.0, 0.0, 0.0, 0.0, 0.0, 0.0, 0.0, 0.0, 1.0, 0.0, 1.0, 0.0, 1.0, 0.0, 1.0, 0.0, 1.0, 1.0, 1.0, 1.0, 1.0, 1.0, 1.0, 1.0, 1.0, 0.0, 1.0, 0.0, 1.0, 0.0, 1.0, 0.0, 0.0, 0.0, 0.0, 0.0, 0.0, 0.0, 0.0, 0.0, 1.0, 1.0, 1.0, 1.0, 1.0, 1.0, 1.0, 1.0, 1.0, 1.0, 1.0, 1.0, 1.0, 1.0, 1.0, 1.0, 0.0, 0.0, 0.0, 0.0, 0.0, 0.0, 0.0, 0.0, 1.0, 0.0, 1.0, 0.0, 1.0, 0.0, 1.0, 0.0, 1.0, 0.167, 1.0, 0.0, 1.0, 0.0, 1.0, 0.04659, 1.0, 0.0, 0.0, 0.0, 0.0, 0.0, 1.0, 0.0, 1.0, 1.0, 1.0, 1.0, 1.0, 1.0, 1.0, 1.0, 1.0, 1.0, 1.0, 0.8653, 1.0, 1.0, 1.0, 1.0, 1.0, 0.0, 1.0, 0.0, 1.0, 0.0, 1.0, 0.0, 1.0, 0.4074, 1.0, 0.1562, 1.0, 0.04861, 1.0, 0.4074, 1.0, 1.0, 1.0, 1.0, 1.0, 1.0, 1.0, 1.0, 1.0, 1.0, 1.0, 1.0, 1.0, 1.0, 1.0, 1.0, 0.0, 0.0, 0.0, 0.0, 0.0, 0.0, 0.0, 0.0, 1.0, 0.0, 1.0, 0.0, 1.0, 0.0, 1.0, 0.0, 1.0, 0.1562, 1.0, 0.167, 1.0, 0.04659, 1.0, 0.04861, 1.0, 1.0, 1.0, 1.0, 1.0, 1.0, 1.0, 1.0, 1.0, 0.8653, 1.0, 1.0, 1.0, 0.9999, 1.0, 1.0, 1.0, 0.0, 1.0, 0.0, 1.0, 0.0, 1.0, 0.0, 1.0, 0.0, 1.0, 0.0, 1.0, 0.0, 1.0, 0.0, 1.0, 1.0, 1.0, 1.0, 1.0, 1.0, 1.0, 1.0, 1.0, 1.0, 1.0, 1.0, 1.0, 1.0, 1.0, 1.0, 1.0, 0.0, 1.0, 0.0, 1.0, 0.0, 1.0, 0.0, 0.0, 0.4074, 0.0, 1.0, 0.0, 1.0, 0.0, 0.4074, 1.0, 1.0, 1.0, 1.0, 1.0, 1.0, 1.0, 1.0, 1.0, 0.0, 1.0, 0.0, 1.0, 0.0, 1.0, 0.0, 1.0, 1.0, 1.0, 1.0, 1.0, 1.0, 1.0, 1.0, 1.0, 1.0, 1.0, 1.0, 1.0, 1.0, 1.0, 1.0, 1.0, 0.0, 1.0, 0.0, 1.0, 0.0, 1.0, 0.0, 0.4863, 1.0, 1.0, 1.0, 1.0, 1.0, 0.4863, 1.0, 1.0, 1.0, 1.0, 1.0, 1.0, 1.0, 1.0, 1.0, 1.0, 0.0, 1.0, 0.0, 1.0, 0.0, 1.0, 0.0, 0.0, 0.0, 1.0, 0.0, 1.0, 0.0, 0.0, 0.0, 1.0, 1.0, 1.0, 1.0, 1.0, 1.0, 1.0, 1.0, 1.0, 1.0, 1.0, 1.0, 1.0, 1.0, 1.0, 1.0, 1.0, 1.0, 1.0, 1.0, 1.0, 1.0, 1.0, 0.0, 1.0, 0.0, 1.0, 0.0, 1.0, 0.0, 1.0, 1.0, 1.0, 0.4074, 1.0, 0.4074, 1.0, 1.0, 1.0, 0.0, 1.0, 0.0, 1.0, 0.0, 1.0, 0.0, 1.0, 1.0, 1.0, 1.0, 1.0, 1.0, 1.0, 1.0, 1.0, 1.0, 1.0, 1.0, 1.0, 1.0, 1.0, 1.0, 1.0, 0.0, 1.0, 0.0, 1.0, 0.0, 1.0, 0.0, 1.0, 0.4074, 1.0, 0.0, 1.0, 0.0, 1.0, 0.4074, 0.0, 0.0, 0.0, 0.0, 0.0, 0.0, 0.0, 0.0, 0.0, 0.0, 0.0, 0.0, 0.0, 0.0, 0.0, 0.0, 0.0, 0.0, 0.0, 0.0, 0.0, 0.0, 0.0, 0.0, 0.0, 0.0, 0.0, 0.0, 0.0, 0.0, 0.0, 0.0, 0.0, 0.0, 0.0, 0.0, 0.0, 0.0, 0.0, 0.0, 0.0, 0.0, 0.0, 0.0, 0.0, 0.0, 0.0, 0.0, 0.0, 0.0, 0.0, 0.0, 0.0, 0.0, 0.0, 0.0, 0.0, 0.0, 0.0, 0.0, 0.0, 0.0, 0.0, 0.0, 0.0, 0.0, 0.0, 0.0, 0.0, 0.0, 0.0, 0.0, 0.0, 0.0, 0.0, 0.0, 0.0, 0.0, 0.0, 0.0, 0.0, 0.0, 0.0, 0.0, 0.0, 0.0, 0.0, 0.0, 0.0, 0.0, 0.0, 0.0, 0.0, 0.0, 0.0, 0.0, 0.0, 0.0, 0.0, 0.0, 0.0, 0.0, 0.0, 0.0, 0.0, 0.0, 0.0, 0.0, 0.0, 0.0, 0.0, 0.0, 0.0, 0.0, 0.0, 0.0, 0.0, 0.0, 0.0, 0.0, 0.0, 0.0, 0.0, 0.0, 0.0, 0.0, 0.0, 0.0, 1.0, 0.0, 1.0, 0.0, 1.0, 0.0, 1.0, 0.0, 0.0, 0.0, 0.0, 0.0, 0.0, 0.0, 0.0, 0.0, 1.0, 0.0, 0.4863, 0.0, 0.4863, 0.0, 1.0, 0.0, 0.0, 0.0, 0.4863, 0.0, 0.4863, 0.0, 0.0, 0.0, 0.0, 0.0, 0.0, 0.0, 0.0, 0.0, 0.0, 0.0, 0.4863, 0.0, 1.0, 0.0, 1.0, 0.0, 0.4863, 0.0, 0.4863, 0.0, 0.0, 0.0, 0.0, 0.0, 0.4863, 0.0, 1.0, 0.0, 1.0, 0.0, 1.0, 0.0, 1.0, 0.0, 0.0, 0.0, 0.0, 0.0, 0.0, 0.0, 0.0, 0.0, 1.0, 0.0, 1.0, 0.0, 1.0, 0.0, 1.0, 0.0, 0.0, 0.0, 0.4863, 0.0, 0.4863, 0.0, 0.0, 0.0, 1.0, 0.0, 0.4863, 0.0, 0.4863, 0.0, 1.0, 0.0, 1.0, 0.0, 1.0, 0.0, 1.0, 0.0, 1.0, 0.0, 0.4863, 0.0, 0.0, 0.0, 0.0, 0.0, 0.4863, 0.0, 0.0, 0.0, 0.0, 0.0, 0.0, 0.0, 0.0, 0.0, 0.4863, 0.0, 1.0, 0.0, 1.0, 0.0, 0.4863, 0.0, 1.0, 0.0, 1.0, 0.2702, 1.0, 0.2702, 1.0, 0.0, 1.0, 0.2702, 1.0, 0.0, 1.0, 0.0, 1.0, 0.2702, 1.0, 0.2702, 1.0, 0.2702, 1.0, 0.2702, 1.0, 0.2702, 1.0, 0.0, 1.0, 0.0, 1.0, 0.0, 1.0, 0.0, 1.0, 0.4888, 1.0, 0.8999, 1.0, 1.0, 1.0, 0.4074, 1.0, 0.8923, 1.0, 0.4958, 1.0, 0.4074, 1.0, 1.0, 1.0, 0.8999, 1.0, 0.8923, 1.0, 1.0, 1.0, 1.0, 1.0, 0.4958, 1.0, 0.4888, 1.0, 0.4074, 1.0, 0.4074, 1.0, 0.558, 1.0, 0.8283, 1.0, 0.8999, 1.0, 0.4888, 1.0, 0.8216, 1.0, 0.5642, 1.0, 0.4958, 1.0, 0.8923, 1.0, 0.8283, 1.0, 0.8216, 1.0, 0.8923, 1.0, 0.8999, 1.0, 0.5642, 1.0, 0.558, 1.0, 0.4888, 1.0, 0.4958, 1.0, 0.9013, 1.0, 0.3994, 1.0, 0.4074, 1.0, 1.0, 1.0, 0.4118, 1.0, 0.9359, 1.0, 1.0, 1.0, 0.4074, 1.0, 0.9359, 1.0, 0.9013, 1.0, 1.0, 1.0, 1.0, 1.0, 0.0, 1.0, 0.0, 1.0, 0.0, 1.0, 0.0, 1.0, 0.0, 1.0, 0.01868, 1.0, 0.0, 1.0, 0.0, 1.0, 0.02489, 1.0, 0.0, 1.0, 0.0, 1.0, 0.0, 1.0, 0.3994, 1.0, 0.02489, 1.0, 0.0, 1.0, 0.4074, 1.0, 0.01868, 1.0, 0.4118, 1.0, 0.4074, 1.0, 0.0])
me_plane.materials.append(mat_material_001)
me_plane.materials.append(mat_eyes)
me_plane.materials.append(mat_tusk)
me_plane.materials.append(mat_ears)
me_plane.update()

# ---- objects
ob_elephant = bpy.data.objects.new('Elephant', me_plane)

# ---- transforms, parenting, visibility, modifiers, constraints
ob_elephant.location = (0.0, 0.0, 0.0)
ob_elephant.scale = (2.94, 2.94, 2.94)
_m = ob_elephant.modifiers.new('Mirror', 'MIRROR')
_m.use_axis = (False, True, False)
_m.use_clip = True
_m = ob_elephant.modifiers.new('Subdivision', 'SUBSURF')

# ---- collection membership
scene.collection.objects.link(ob_elephant)

# ---- scene / render settings (as saved in the file)
scene.frame_start = 1; scene.frame_end = 250; scene.frame_set(0)
scene.render.engine = 'BLENDER_EEVEE_NEXT'
scene.cycles.sampling_pattern = 'TABULATED_SOBOL'
scene.cycles.use_light_tree = False
scene.view_settings.view_transform = 'Filmic'
bpy.context.view_layer.update()

# ---- added for rendering (the .blend has no active camera and no usable light): camera, sun
cam_auto = bpy.data.cameras.new('AutoCamera')
cam_auto.lens = 50.0
cam_auto.sensor_width = 36.0
cam_auto.clip_end = 1000.0
ob_auto_camera = bpy.data.objects.new('AutoCamera', cam_auto)
scene.collection.objects.link(ob_auto_camera)
ob_auto_camera.location = (12.8391, -14.8545, 13.3443)
ob_auto_camera.rotation_euler = (1.09748, -7.21219e-08, 0.694738)
scene.camera = ob_auto_camera
light_auto_sun = bpy.data.lights.new('AutoSun', 'SUN')
light_auto_sun.energy = 3.0
light_auto_sun.angle = 0.0523599
ob_auto_sun = bpy.data.objects.new('AutoSun', light_auto_sun)
scene.collection.objects.link(ob_auto_sun)
ob_auto_sun.rotation_euler = (0.872665, 0.174533, 0.523599)
bpy.context.view_layer.update()
